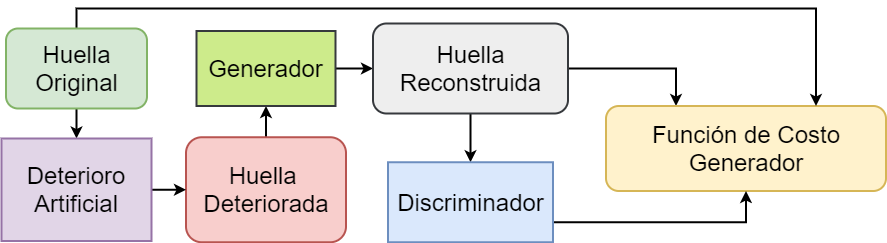

The diagram above was exported from draw.io. Its source (the exported page's mxGraphModel, read from the mxfile embedded in the PNG):
<mxGraphModel dx="2076" dy="1096" grid="1" gridSize="10" guides="1" tooltips="1" connect="1" arrows="1" fold="1" page="1" pageScale="1" pageWidth="1169" pageHeight="827" math="0" shadow="0">
  <root>
    <mxCell id="djFhX1vu7FP-5ZpnFg5X-0" />
    <mxCell id="djFhX1vu7FP-5ZpnFg5X-1" parent="djFhX1vu7FP-5ZpnFg5X-0" />
    <mxCell id="djFhX1vu7FP-5ZpnFg5X-2" style="edgeStyle=orthogonalEdgeStyle;rounded=0;orthogonalLoop=1;jettySize=auto;html=1;exitX=0.5;exitY=0;exitDx=0;exitDy=0;entryX=0.5;entryY=1;entryDx=0;entryDy=0;fontSize=24;strokeWidth=2;" edge="1" parent="djFhX1vu7FP-5ZpnFg5X-1" source="djFhX1vu7FP-5ZpnFg5X-3" target="djFhX1vu7FP-5ZpnFg5X-5">
      <mxGeometry relative="1" as="geometry" />
    </mxCell>
    <mxCell id="djFhX1vu7FP-5ZpnFg5X-3" value="&lt;span style=&quot;font-size: 24px;&quot;&gt;Huella &lt;br style=&quot;font-size: 24px;&quot;&gt;Deteriorada&lt;/span&gt;" style="rounded=1;whiteSpace=wrap;html=1;fillColor=#f8cecc;strokeColor=#b85450;fontSize=24;strokeWidth=2;" vertex="1" parent="djFhX1vu7FP-5ZpnFg5X-1">
      <mxGeometry x="326.5" y="425.75" width="160" height="105" as="geometry" />
    </mxCell>
    <mxCell id="djFhX1vu7FP-5ZpnFg5X-4" style="edgeStyle=orthogonalEdgeStyle;rounded=0;orthogonalLoop=1;jettySize=auto;html=1;exitX=1;exitY=0.5;exitDx=0;exitDy=0;entryX=0;entryY=0.5;entryDx=0;entryDy=0;fontSize=24;strokeWidth=2;" edge="1" parent="djFhX1vu7FP-5ZpnFg5X-1" source="djFhX1vu7FP-5ZpnFg5X-5" target="djFhX1vu7FP-5ZpnFg5X-8">
      <mxGeometry relative="1" as="geometry" />
    </mxCell>
    <mxCell id="djFhX1vu7FP-5ZpnFg5X-5" value="&lt;font style=&quot;font-size: 24px;&quot;&gt;Generador&lt;/font&gt;" style="rounded=0;whiteSpace=wrap;html=1;fillColor=#cdeb8b;strokeColor=#36393d;fontSize=24;strokeWidth=2;" vertex="1" parent="djFhX1vu7FP-5ZpnFg5X-1">
      <mxGeometry x="337" y="319.5" width="139" height="75" as="geometry" />
    </mxCell>
    <mxCell id="djFhX1vu7FP-5ZpnFg5X-6" style="edgeStyle=orthogonalEdgeStyle;rounded=0;orthogonalLoop=1;jettySize=auto;html=1;exitX=0.5;exitY=1;exitDx=0;exitDy=0;fontSize=24;strokeWidth=2;" edge="1" parent="djFhX1vu7FP-5ZpnFg5X-1" source="djFhX1vu7FP-5ZpnFg5X-8" target="djFhX1vu7FP-5ZpnFg5X-16">
      <mxGeometry relative="1" as="geometry" />
    </mxCell>
    <mxCell id="djFhX1vu7FP-5ZpnFg5X-7" style="edgeStyle=orthogonalEdgeStyle;rounded=0;orthogonalLoop=1;jettySize=auto;html=1;exitX=1;exitY=0.5;exitDx=0;exitDy=0;entryX=0.25;entryY=0;entryDx=0;entryDy=0;fontSize=24;strokeWidth=2;" edge="1" parent="djFhX1vu7FP-5ZpnFg5X-1" source="djFhX1vu7FP-5ZpnFg5X-8" target="djFhX1vu7FP-5ZpnFg5X-9">
      <mxGeometry relative="1" as="geometry" />
    </mxCell>
    <mxCell id="djFhX1vu7FP-5ZpnFg5X-8" value="&lt;span style=&quot;font-size: 24px;&quot;&gt;Huella Reconstruida&lt;/span&gt;" style="rounded=1;whiteSpace=wrap;html=1;fillColor=#eeeeee;strokeColor=#36393d;fontSize=24;strokeWidth=2;" vertex="1" parent="djFhX1vu7FP-5ZpnFg5X-1">
      <mxGeometry x="513.5" y="312" width="195" height="90" as="geometry" />
    </mxCell>
    <mxCell id="djFhX1vu7FP-5ZpnFg5X-9" value="&lt;span style=&quot;font-size: 24px;&quot;&gt;Función de Costo Generador&lt;/span&gt;" style="rounded=1;whiteSpace=wrap;html=1;fillColor=#fff2cc;strokeColor=#d6b656;fontSize=24;strokeWidth=2;" vertex="1" parent="djFhX1vu7FP-5ZpnFg5X-1">
      <mxGeometry x="746.5" y="394.5" width="280" height="85" as="geometry" />
    </mxCell>
    <mxCell id="djFhX1vu7FP-5ZpnFg5X-10" style="edgeStyle=orthogonalEdgeStyle;rounded=0;orthogonalLoop=1;jettySize=auto;html=1;exitX=0.5;exitY=1;exitDx=0;exitDy=0;entryX=0.5;entryY=0;entryDx=0;entryDy=0;fontSize=24;strokeWidth=2;" edge="1" parent="djFhX1vu7FP-5ZpnFg5X-1" source="djFhX1vu7FP-5ZpnFg5X-12" target="djFhX1vu7FP-5ZpnFg5X-14">
      <mxGeometry relative="1" as="geometry" />
    </mxCell>
    <mxCell id="djFhX1vu7FP-5ZpnFg5X-11" style="edgeStyle=orthogonalEdgeStyle;rounded=0;orthogonalLoop=1;jettySize=auto;html=1;exitX=0.5;exitY=0;exitDx=0;exitDy=0;entryX=0.75;entryY=0;entryDx=0;entryDy=0;fontSize=24;strokeWidth=2;" edge="1" parent="djFhX1vu7FP-5ZpnFg5X-1" source="djFhX1vu7FP-5ZpnFg5X-12" target="djFhX1vu7FP-5ZpnFg5X-9">
      <mxGeometry relative="1" as="geometry" />
    </mxCell>
    <mxCell id="djFhX1vu7FP-5ZpnFg5X-12" value="&lt;span style=&quot;font-size: 24px;&quot;&gt;Huella Original&lt;/span&gt;" style="rounded=1;whiteSpace=wrap;html=1;fillColor=#d5e8d4;strokeColor=#82b366;fontSize=24;strokeWidth=2;" vertex="1" parent="djFhX1vu7FP-5ZpnFg5X-1">
      <mxGeometry x="146.5" y="317" width="141" height="80" as="geometry" />
    </mxCell>
    <mxCell id="djFhX1vu7FP-5ZpnFg5X-13" style="edgeStyle=orthogonalEdgeStyle;rounded=0;orthogonalLoop=1;jettySize=auto;html=1;exitX=1;exitY=0.5;exitDx=0;exitDy=0;entryX=0;entryY=0.5;entryDx=0;entryDy=0;fontSize=24;strokeWidth=2;" edge="1" parent="djFhX1vu7FP-5ZpnFg5X-1" source="djFhX1vu7FP-5ZpnFg5X-14" target="djFhX1vu7FP-5ZpnFg5X-3">
      <mxGeometry relative="1" as="geometry" />
    </mxCell>
    <mxCell id="djFhX1vu7FP-5ZpnFg5X-14" value="&lt;font style=&quot;font-size: 24px;&quot;&gt;Deterioro Artificial&lt;br style=&quot;font-size: 24px;&quot;&gt;&lt;/font&gt;" style="rounded=0;whiteSpace=wrap;html=1;fillColor=#e1d5e7;strokeColor=#9673a6;fontSize=24;strokeWidth=2;" vertex="1" parent="djFhX1vu7FP-5ZpnFg5X-1">
      <mxGeometry x="142" y="427" width="150" height="102.5" as="geometry" />
    </mxCell>
    <mxCell id="djFhX1vu7FP-5ZpnFg5X-15" style="edgeStyle=orthogonalEdgeStyle;rounded=0;orthogonalLoop=1;jettySize=auto;html=1;exitX=1;exitY=0.75;exitDx=0;exitDy=0;entryX=0.5;entryY=1;entryDx=0;entryDy=0;fontSize=24;strokeWidth=2;" edge="1" parent="djFhX1vu7FP-5ZpnFg5X-1" source="djFhX1vu7FP-5ZpnFg5X-16" target="djFhX1vu7FP-5ZpnFg5X-9">
      <mxGeometry relative="1" as="geometry" />
    </mxCell>
    <mxCell id="djFhX1vu7FP-5ZpnFg5X-16" value="&lt;font style=&quot;font-size: 24px;&quot;&gt;Discriminador&lt;/font&gt;" style="rounded=0;whiteSpace=wrap;html=1;fillColor=#dae8fc;strokeColor=#6c8ebf;fontSize=24;strokeWidth=2;" vertex="1" parent="djFhX1vu7FP-5ZpnFg5X-1">
      <mxGeometry x="528.5" y="450.75" width="165" height="80" as="geometry" />
    </mxCell>
  </root>
</mxGraphModel>